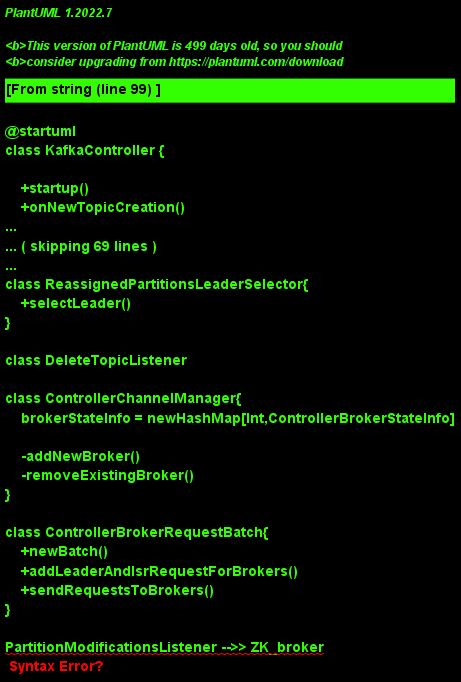

The diagram above was rendered by PlantUML. Its source (embedded in the PNG):
@startuml
class KafkaController {
    
    +startup()
    +onNewTopicCreation()
    +onNewPartitionCreations()

    +onBrokerFailure()
    +onBrokerStartup()

}

class ZK_broker

class SessionExpirationListener{
    +handleNewSession()
}

class OfflinePartitionLeaderSelector{
    +selectLeader()
}

class ReplicaStateMachine{
    +partitionState:mutable.Map[TopicAndPartition,PartitionState]:val

    +startup()
    +initializeReplicaState()
    +handleStateChanges():void
    -handleStateChange():void
    
}

class PartitionStateMachine{
    +partitionState:mutable.Map[TopicAndPartition,PartitionState]:val

    +startup()
    +initializeReplicaState()
    +triggerOnlinePartitionStateChange()
    +handleStateChanges()

    -handleStateChange():void
}

class TopicDeletionManager{
    +startReplicaDeletion()
    ' 开始删除，发送stopreplica请求

    +deleteTopicStopReplicaCallback()
    ' 处理发送StopReplicaResponse后的响应
    +completeReplicaDeletion()
    ' 完成删除
}

class PartitionModificationsListener{
    +handleDataChange()
}

class TopicChangeListener{
    +handleDataChange()
}

class BrokerChangeListener{
    +handleChildChange()
}

class PartitionsReassignedListener{
    +handleDataChange()
    +initiateReassignReplicasForTopicPartition()
}

class ReassignedPartitionsIsrChangeListener{
    +areReplicasInIsr()
    +onPartitionReassignment()

    +handleDataChange()
}

class ReassignedPartitionsLeaderSelector{
    +selectLeader()
}

class DeleteTopicListener

' 控制器网络通道管理器
class ControllerChannelManager{
    brokerStateInfo = newHashMap[Int,ControllerBrokerStateInfo]

    -addNewBroker()
    -removeExistingBroker()
}

' 控制器以批量方式发送请求给代理节点
class ControllerBrokerRequestBatch{
    +newBatch()
    +addLeaderAndIsrRequestForBrokers()
    +sendRequestsToBrokers()
}

PartitionModificationsListener -->> ZK_broker
SessionExpirationListener -->> ZK_broker
TopicChangeListener -->> ZK_broker
BrokerChangeListener -->> ZK_broker
PartitionsReassignedListener -->> ZK_broker
ReassignedPartitionsIsrChangeListener -->> ZK_broker

@enduml